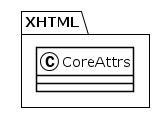

The diagram above was rendered by PlantUML. Its source (embedded in the PNG):
@startuml
!theme plain
package XHTML {
class CoreAttrs {
}
}
@enduml